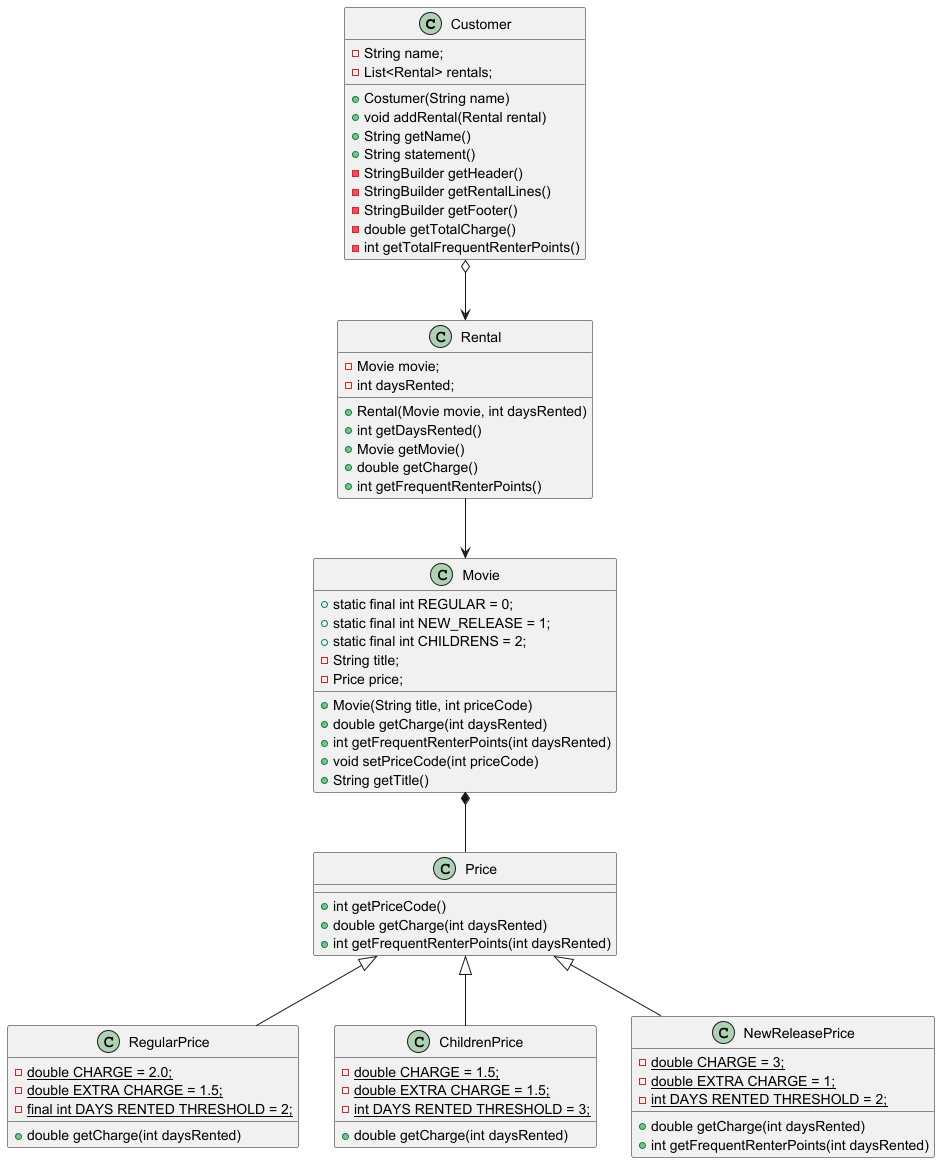

The diagram above was rendered by PlantUML. Its source (embedded in the PNG):
@startuml movies

class Customer {
- String name;
- List<Rental> rentals;
+ Costumer(String name)
+ void addRental(Rental rental)
+ String getName()
+ String statement()
- StringBuilder getHeader()
- StringBuilder getRentalLines()
- StringBuilder getFooter()
- double getTotalCharge()
- int getTotalFrequentRenterPoints()
}

class Rental {
- Movie movie;
- int daysRented;
+ Rental(Movie movie, int daysRented)
+ int getDaysRented()
+ Movie getMovie()
+ double getCharge()
+ int getFrequentRenterPoints()
}

class Movie {
+ static final int REGULAR = 0;
+ static final int NEW_RELEASE = 1;
+ static final int CHILDRENS = 2;
- String title;
- Price price;
+ Movie(String title, int priceCode)
+ double getCharge(int daysRented)
+ int getFrequentRenterPoints(int daysRented)
+ void setPriceCode(int priceCode)
+ String getTitle()
}

class Price {
+ int getPriceCode()
+ double getCharge(int daysRented)
+ int getFrequentRenterPoints(int daysRented)
}
class RegularPrice {
{static}- double CHARGE = 2.0;
{static}- double EXTRA CHARGE = 1.5;
{static}- final int DAYS RENTED THRESHOLD = 2;
+ double getCharge(int daysRented)
}
class ChildrenPrice {
{static}- double CHARGE = 1.5;
{static}- double EXTRA CHARGE = 1.5;
{static}- int DAYS RENTED THRESHOLD = 3;
+ double getCharge(int daysRented)
}
class NewReleasePrice {
{static}- double CHARGE = 3;
{static}- double EXTRA CHARGE = 1;
{static}- int DAYS RENTED THRESHOLD = 2;
+ double getCharge(int daysRented)
+ int getFrequentRenterPoints(int daysRented)
}

Customer o-down-> Rental
Rental -down-> Movie
Movie *-down- Price
Price <|-down- RegularPrice
Price <|-down- ChildrenPrice
Price <|-down- NewReleasePrice

@enduml